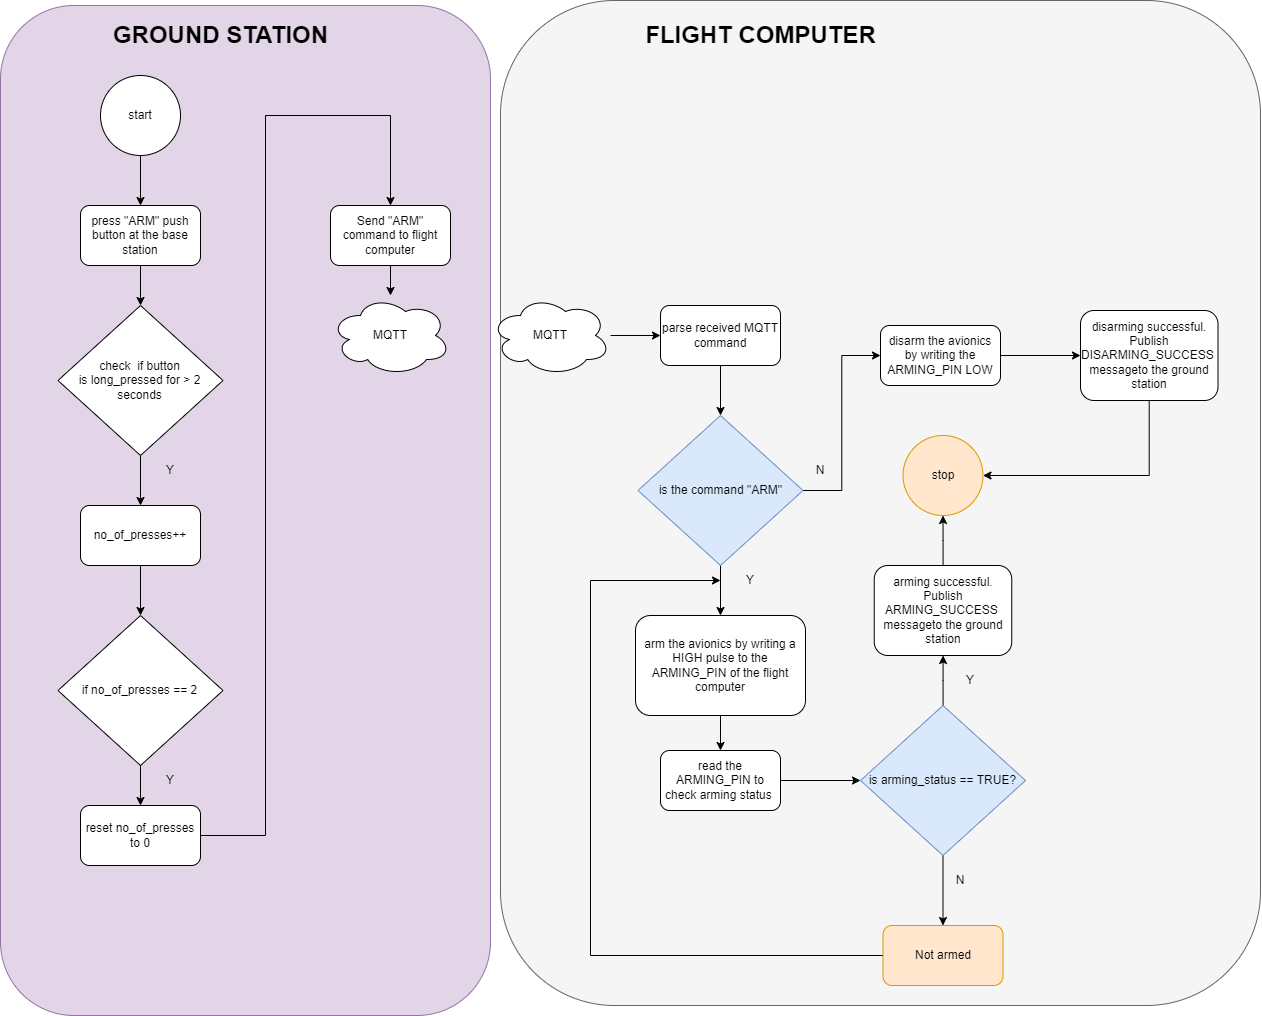

The diagram above was exported from draw.io. Its source (the exported page's mxGraphModel, read from the mxfile embedded in the PNG):
<mxGraphModel dx="1591" dy="963" grid="1" gridSize="10" guides="1" tooltips="1" connect="1" arrows="1" fold="1" page="1" pageScale="1" pageWidth="1654" pageHeight="1169" math="0" shadow="0">
  <root>
    <mxCell id="0" />
    <mxCell id="1" parent="0" />
    <mxCell id="2" value="" style="rounded=1;whiteSpace=wrap;html=1;fillColor=#f5f5f5;fontColor=#333333;strokeColor=#666666;" vertex="1" parent="1">
      <mxGeometry x="800" y="95" width="760" height="1005" as="geometry" />
    </mxCell>
    <mxCell id="3" value="" style="rounded=1;whiteSpace=wrap;html=1;fillColor=#e1d5e7;strokeColor=#9673a6;" vertex="1" parent="1">
      <mxGeometry x="300" y="100" width="490" height="1010" as="geometry" />
    </mxCell>
    <mxCell id="4" value="" style="edgeStyle=orthogonalEdgeStyle;rounded=0;orthogonalLoop=1;jettySize=auto;html=1;" edge="1" source="5" target="9" parent="1">
      <mxGeometry relative="1" as="geometry" />
    </mxCell>
    <mxCell id="5" value="press &quot;ARM&quot; push button at the base station" style="rounded=1;whiteSpace=wrap;html=1;" vertex="1" parent="1">
      <mxGeometry x="380" y="300" width="120" height="60" as="geometry" />
    </mxCell>
    <mxCell id="6" value="" style="edgeStyle=orthogonalEdgeStyle;rounded=0;orthogonalLoop=1;jettySize=auto;html=1;" edge="1" source="7" target="5" parent="1">
      <mxGeometry relative="1" as="geometry" />
    </mxCell>
    <mxCell id="7" value="start" style="ellipse;whiteSpace=wrap;html=1;aspect=fixed;" vertex="1" parent="1">
      <mxGeometry x="400" y="170" width="80" height="80" as="geometry" />
    </mxCell>
    <mxCell id="8" value="" style="edgeStyle=orthogonalEdgeStyle;rounded=0;orthogonalLoop=1;jettySize=auto;html=1;" edge="1" source="9" target="12" parent="1">
      <mxGeometry relative="1" as="geometry" />
    </mxCell>
    <mxCell id="9" value="check&amp;nbsp; if button &lt;br&gt;is long_pressed for &amp;gt; 2 seconds" style="rhombus;whiteSpace=wrap;html=1;" vertex="1" parent="1">
      <mxGeometry x="357.5" y="400" width="165" height="150" as="geometry" />
    </mxCell>
    <mxCell id="10" value="Y" style="text;html=1;align=center;verticalAlign=middle;whiteSpace=wrap;rounded=0;" vertex="1" parent="1">
      <mxGeometry x="440" y="550" width="60" height="30" as="geometry" />
    </mxCell>
    <mxCell id="11" value="" style="edgeStyle=orthogonalEdgeStyle;rounded=0;orthogonalLoop=1;jettySize=auto;html=1;" edge="1" source="12" target="14" parent="1">
      <mxGeometry relative="1" as="geometry" />
    </mxCell>
    <mxCell id="12" value="no_of_presses++" style="rounded=1;whiteSpace=wrap;html=1;" vertex="1" parent="1">
      <mxGeometry x="380" y="600" width="120" height="60" as="geometry" />
    </mxCell>
    <mxCell id="13" value="" style="edgeStyle=orthogonalEdgeStyle;rounded=0;orthogonalLoop=1;jettySize=auto;html=1;" edge="1" source="14" target="16" parent="1">
      <mxGeometry relative="1" as="geometry" />
    </mxCell>
    <mxCell id="14" value="if no_of_presses == 2" style="rhombus;whiteSpace=wrap;html=1;" vertex="1" parent="1">
      <mxGeometry x="357.5" y="710" width="165" height="150" as="geometry" />
    </mxCell>
    <mxCell id="15" style="edgeStyle=orthogonalEdgeStyle;rounded=0;orthogonalLoop=1;jettySize=auto;html=1;entryX=0.5;entryY=0;entryDx=0;entryDy=0;" edge="1" source="16" target="18" parent="1">
      <mxGeometry relative="1" as="geometry">
        <Array as="points">
          <mxPoint x="565" y="930" />
          <mxPoint x="565" y="210" />
          <mxPoint x="690" y="210" />
        </Array>
      </mxGeometry>
    </mxCell>
    <mxCell id="16" value="reset no_of_presses to 0" style="rounded=1;whiteSpace=wrap;html=1;" vertex="1" parent="1">
      <mxGeometry x="380" y="900" width="120" height="60" as="geometry" />
    </mxCell>
    <mxCell id="17" value="" style="edgeStyle=orthogonalEdgeStyle;rounded=0;orthogonalLoop=1;jettySize=auto;html=1;" edge="1" source="18" target="20" parent="1">
      <mxGeometry relative="1" as="geometry" />
    </mxCell>
    <mxCell id="18" value="Send &quot;ARM&quot; command to flight computer" style="rounded=1;whiteSpace=wrap;html=1;" vertex="1" parent="1">
      <mxGeometry x="630" y="300" width="120" height="60" as="geometry" />
    </mxCell>
    <mxCell id="19" value="Y" style="text;html=1;align=center;verticalAlign=middle;whiteSpace=wrap;rounded=0;" vertex="1" parent="1">
      <mxGeometry x="440" y="860" width="60" height="30" as="geometry" />
    </mxCell>
    <mxCell id="20" value="MQTT" style="ellipse;shape=cloud;whiteSpace=wrap;html=1;" vertex="1" parent="1">
      <mxGeometry x="630" y="390" width="120" height="80" as="geometry" />
    </mxCell>
    <mxCell id="21" value="" style="edgeStyle=orthogonalEdgeStyle;rounded=0;orthogonalLoop=1;jettySize=auto;html=1;" edge="1" source="22" target="24" parent="1">
      <mxGeometry relative="1" as="geometry">
        <Array as="points">
          <mxPoint x="880" y="430" />
          <mxPoint x="880" y="430" />
        </Array>
      </mxGeometry>
    </mxCell>
    <mxCell id="22" value="MQTT" style="ellipse;shape=cloud;whiteSpace=wrap;html=1;" vertex="1" parent="1">
      <mxGeometry x="790" y="390" width="120" height="80" as="geometry" />
    </mxCell>
    <mxCell id="23" value="" style="edgeStyle=orthogonalEdgeStyle;rounded=0;orthogonalLoop=1;jettySize=auto;html=1;" edge="1" source="24" target="27" parent="1">
      <mxGeometry relative="1" as="geometry" />
    </mxCell>
    <mxCell id="24" value="parse received MQTT&lt;br&gt;command" style="rounded=1;whiteSpace=wrap;html=1;" vertex="1" parent="1">
      <mxGeometry x="960" y="400" width="120" height="60" as="geometry" />
    </mxCell>
    <mxCell id="25" value="" style="edgeStyle=orthogonalEdgeStyle;rounded=0;orthogonalLoop=1;jettySize=auto;html=1;" edge="1" source="27" target="29" parent="1">
      <mxGeometry relative="1" as="geometry" />
    </mxCell>
    <mxCell id="26" style="edgeStyle=orthogonalEdgeStyle;rounded=0;orthogonalLoop=1;jettySize=auto;html=1;entryX=0;entryY=0.5;entryDx=0;entryDy=0;" edge="1" source="27" target="46" parent="1">
      <mxGeometry relative="1" as="geometry" />
    </mxCell>
    <mxCell id="27" value="is the command &quot;ARM&quot;" style="rhombus;whiteSpace=wrap;html=1;fillColor=#dae8fc;strokeColor=#6c8ebf;" vertex="1" parent="1">
      <mxGeometry x="937.5" y="510" width="165" height="150" as="geometry" />
    </mxCell>
    <mxCell id="28" value="" style="edgeStyle=orthogonalEdgeStyle;rounded=0;orthogonalLoop=1;jettySize=auto;html=1;" edge="1" source="29" target="32" parent="1">
      <mxGeometry relative="1" as="geometry" />
    </mxCell>
    <mxCell id="29" value="arm the avionics by writing a HIGH pulse to the ARMING_PIN of the flight computer" style="rounded=1;whiteSpace=wrap;html=1;" vertex="1" parent="1">
      <mxGeometry x="935" y="710" width="170" height="100" as="geometry" />
    </mxCell>
    <mxCell id="30" value="Y" style="text;html=1;align=center;verticalAlign=middle;whiteSpace=wrap;rounded=0;" vertex="1" parent="1">
      <mxGeometry x="1020" y="660" width="60" height="30" as="geometry" />
    </mxCell>
    <mxCell id="31" value="" style="edgeStyle=orthogonalEdgeStyle;rounded=0;orthogonalLoop=1;jettySize=auto;html=1;" edge="1" source="32" target="35" parent="1">
      <mxGeometry relative="1" as="geometry" />
    </mxCell>
    <mxCell id="32" value="read the ARMING_PIN to check arming status&amp;nbsp;" style="rounded=1;whiteSpace=wrap;html=1;" vertex="1" parent="1">
      <mxGeometry x="960" y="845" width="120" height="60" as="geometry" />
    </mxCell>
    <mxCell id="33" value="" style="edgeStyle=orthogonalEdgeStyle;rounded=0;orthogonalLoop=1;jettySize=auto;html=1;" edge="1" source="35" target="37" parent="1">
      <mxGeometry relative="1" as="geometry" />
    </mxCell>
    <mxCell id="34" value="" style="edgeStyle=orthogonalEdgeStyle;rounded=0;orthogonalLoop=1;jettySize=auto;html=1;" edge="1" source="35" target="42" parent="1">
      <mxGeometry relative="1" as="geometry" />
    </mxCell>
    <mxCell id="35" value="is arming_status == TRUE?" style="rhombus;whiteSpace=wrap;html=1;fillColor=#dae8fc;strokeColor=#6c8ebf;" vertex="1" parent="1">
      <mxGeometry x="1160" y="800" width="165" height="150" as="geometry" />
    </mxCell>
    <mxCell id="36" value="" style="edgeStyle=orthogonalEdgeStyle;rounded=0;orthogonalLoop=1;jettySize=auto;html=1;" edge="1" source="37" target="38" parent="1">
      <mxGeometry relative="1" as="geometry" />
    </mxCell>
    <mxCell id="37" value="arming successful. Publish ARMING_SUCCESS&amp;nbsp; messageto the ground station" style="rounded=1;whiteSpace=wrap;html=1;" vertex="1" parent="1">
      <mxGeometry x="1173.75" y="660" width="137.5" height="90" as="geometry" />
    </mxCell>
    <mxCell id="38" value="stop" style="ellipse;whiteSpace=wrap;html=1;aspect=fixed;fillColor=#ffe6cc;strokeColor=#d79b00;" vertex="1" parent="1">
      <mxGeometry x="1202.5" y="530" width="80" height="80" as="geometry" />
    </mxCell>
    <mxCell id="39" value="Y" style="text;html=1;align=center;verticalAlign=middle;whiteSpace=wrap;rounded=0;" vertex="1" parent="1">
      <mxGeometry x="1240" y="760" width="60" height="30" as="geometry" />
    </mxCell>
    <mxCell id="40" value="N" style="text;html=1;align=center;verticalAlign=middle;whiteSpace=wrap;rounded=0;" vertex="1" parent="1">
      <mxGeometry x="1230" y="960" width="60" height="30" as="geometry" />
    </mxCell>
    <mxCell id="41" style="edgeStyle=orthogonalEdgeStyle;rounded=0;orthogonalLoop=1;jettySize=auto;html=1;entryX=0;entryY=0.5;entryDx=0;entryDy=0;" edge="1" source="42" target="30" parent="1">
      <mxGeometry relative="1" as="geometry">
        <Array as="points">
          <mxPoint x="890" y="1050" />
          <mxPoint x="890" y="675" />
        </Array>
      </mxGeometry>
    </mxCell>
    <mxCell id="42" value="Not armed" style="rounded=1;whiteSpace=wrap;html=1;fillColor=#ffe6cc;strokeColor=#d79b00;" vertex="1" parent="1">
      <mxGeometry x="1182.5" y="1020" width="120" height="60" as="geometry" />
    </mxCell>
    <mxCell id="43" value="GROUND STATION" style="text;strokeColor=none;fillColor=none;html=1;fontSize=24;fontStyle=1;verticalAlign=middle;align=center;" vertex="1" parent="1">
      <mxGeometry x="470" y="110" width="100" height="40" as="geometry" />
    </mxCell>
    <mxCell id="44" value="FLIGHT COMPUTER" style="text;strokeColor=none;fillColor=none;html=1;fontSize=24;fontStyle=1;verticalAlign=middle;align=center;" vertex="1" parent="1">
      <mxGeometry x="1010" y="110" width="100" height="40" as="geometry" />
    </mxCell>
    <mxCell id="45" value="" style="edgeStyle=orthogonalEdgeStyle;rounded=0;orthogonalLoop=1;jettySize=auto;html=1;" edge="1" source="46" target="49" parent="1">
      <mxGeometry relative="1" as="geometry" />
    </mxCell>
    <mxCell id="46" value="disarm the avionics by writing the ARMING_PIN LOW" style="rounded=1;whiteSpace=wrap;html=1;" vertex="1" parent="1">
      <mxGeometry x="1180" y="420" width="120" height="60" as="geometry" />
    </mxCell>
    <mxCell id="47" value="N" style="text;html=1;align=center;verticalAlign=middle;whiteSpace=wrap;rounded=0;" vertex="1" parent="1">
      <mxGeometry x="1090" y="550" width="60" height="30" as="geometry" />
    </mxCell>
    <mxCell id="48" style="edgeStyle=orthogonalEdgeStyle;rounded=0;orthogonalLoop=1;jettySize=auto;html=1;" edge="1" source="49" target="38" parent="1">
      <mxGeometry relative="1" as="geometry">
        <Array as="points">
          <mxPoint x="1449" y="570" />
        </Array>
      </mxGeometry>
    </mxCell>
    <mxCell id="49" value="disarming successful. Publish DISARMING_SUCCESS&amp;nbsp; messageto the ground station" style="rounded=1;whiteSpace=wrap;html=1;" vertex="1" parent="1">
      <mxGeometry x="1380" y="405" width="137.5" height="90" as="geometry" />
    </mxCell>
  </root>
</mxGraphModel>